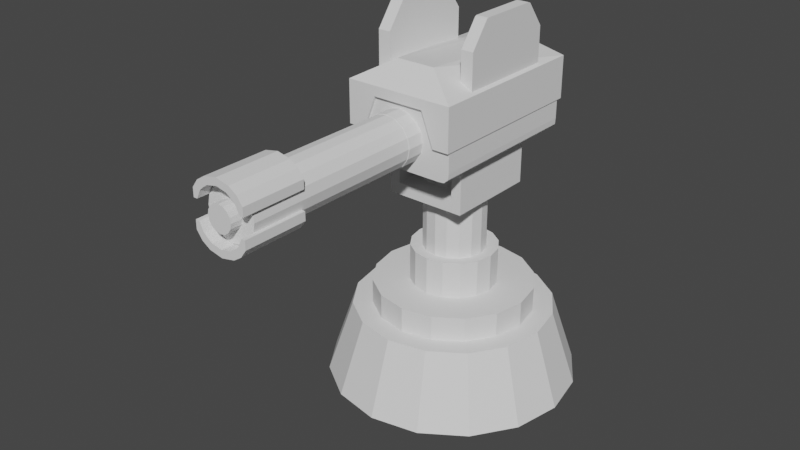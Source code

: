 # Source: turret_gun.blend  (saved by Blender 3.2.14; exported with 4.5.12 LTS)
import bpy
from mathutils import Matrix  # noqa: F401  (used for matrix-valued properties, if any)

bpy.ops.wm.read_factory_settings(use_empty=True)
scene = bpy.context.scene
scene.name = 'Scene'

# ---- collections
col_collection = bpy.data.collections.new('Collection'); scene.collection.children.link(col_collection)

# ---- world
world_world = bpy.data.worlds.new('World'); scene.world = world_world
world_world.use_nodes = True; world_world.node_tree.nodes.clear()
_N = world_world.node_tree.nodes; _L = world_world.node_tree.links
n0 = _N.new('ShaderNodeOutputWorld'); n0.name = 'World Output'; n0.location = (300, 300)
n1 = _N.new('ShaderNodeBackground'); n1.name = 'Background'; n1.location = (10, 300)
n1.inputs[0].default_value = (0.05088, 0.05088, 0.05088, 1.0)
_L.new(n1.outputs[0], n0.inputs[0])
n0.is_active_output = True
world_world.color = (0.05088, 0.05088, 0.05088)
world_world.use_sun_shadow = False
world_world.sun_shadow_jitter_overblur = 0.0

# ---- meshes
me_circle_001 = bpy.data.meshes.new('Circle.001')
me_circle_001.from_pydata([(0.0, 1.0, 0.0), (-0.3827, 0.9239, 0.0), (-0.7071, 0.7071, 0.0), (-0.9239, 0.3827, 0.0), (-1.0, -4.371e-08, 0.0), (-0.9239, -0.3827, 0.0), (-0.7071, -0.7071, 0.0), (-0.3827, -0.9239, 0.0), (8.742e-08, -1.0, 0.0), (0.3827, -0.9239, 0.0), (0.7071, -0.7071, 0.0), (0.9239, -0.3827, 0.0), (1.0, 1.192e-08, 0.0), (0.9239, 0.3827, 0.0), (0.7071, 0.7071, 0.0), (0.3827, 0.9239, 0.0), (-3.353e-09, 0.8, 0.6), (-0.3061, 0.7391, 0.6), (-0.5657, 0.5657, 0.6), (-0.7391, 0.3061, 0.6), (-0.8, -3.571e-08, 0.6), (-0.7391, -0.3061, 0.6), (-0.5657, -0.5657, 0.6), (-0.3061, -0.7391, 0.6), (6.659e-08, -0.8, 0.6), (0.3061, -0.7391, 0.6), (0.5657, -0.5657, 0.6), (0.7391, -0.3061, 0.6), (0.8, 8.795e-09, 0.6), (0.7391, 0.3061, 0.6), (0.5657, 0.5657, 0.6), (0.3061, 0.7391, 0.6), (-1.311e-08, 0.64, 0.6), (-0.2449, 0.5913, 0.6), (-0.4525, 0.4525, 0.6), (-0.5913, 0.2449, 0.6), (-0.64, -2.708e-08, 0.6), (-0.5913, -0.2449, 0.6), (-0.4525, -0.4525, 0.6), (-0.2449, -0.5913, 0.6), (4.284e-08, -0.64, 0.6), (0.2449, -0.5913, 0.6), (0.4525, -0.4525, 0.6), (0.5913, -0.2449, 0.6), (0.64, 8.526e-09, 0.6), (0.5913, 0.2449, 0.6), (0.4525, 0.4525, 0.6), (0.2449, 0.5913, 0.6), (-1.311e-08, 0.64, 0.8), (-0.2449, 0.5913, 0.8), (-0.4525, 0.4525, 0.8), (-0.5913, 0.2449, 0.8), (-0.64, -2.708e-08, 0.8), (-0.5913, -0.2449, 0.8), (-0.4525, -0.4525, 0.8), (-0.2449, -0.5913, 0.8), (4.284e-08, -0.64, 0.8), (0.2449, -0.5913, 0.8), (0.4525, -0.4525, 0.8), (0.5913, -0.2449, 0.8), (0.64, 8.526e-09, 0.8), (0.5913, 0.2449, 0.8), (0.4525, 0.4525, 0.8), (0.2449, 0.5913, 0.8), (-2.567e-08, 0.3456, 0.8), (-0.1323, 0.3193, 0.8), (-0.2444, 0.2444, 0.8), (-0.3193, 0.1323, 0.8), (-0.3456, -8.44e-09, 0.8), (-0.3193, -0.1323, 0.8), (-0.2444, -0.2444, 0.8), (-0.1323, -0.3193, 0.8), (4.543e-09, -0.3456, 0.8), (0.1323, -0.3193, 0.8), (0.2444, -0.2444, 0.8), (0.3193, -0.1323, 0.8), (0.3456, 1.079e-08, 0.8), (0.3193, 0.1323, 0.8), (0.2444, 0.2444, 0.8), (0.1323, 0.3193, 0.8), (-2.567e-08, 0.3456, 1.1), (-0.1323, 0.3193, 1.1), (-0.2444, 0.2444, 1.1), (-0.3193, 0.1323, 1.1), (-0.3456, -8.44e-09, 1.1), (-0.3193, -0.1323, 1.1), (-0.2444, -0.2444, 1.1), (-0.1323, -0.3193, 1.1), (4.543e-09, -0.3456, 1.1), (0.1323, -0.3193, 1.1), (0.2444, -0.2444, 1.1), (0.3193, -0.1323, 1.1), (0.3456, 1.079e-08, 1.1), (0.3193, 0.1323, 1.1), (0.2444, 0.2444, 1.1), (0.1323, 0.3193, 1.1), (-2.306e-08, 0.2488, 1.09), (-0.09522, 0.2299, 1.09), (-0.176, 0.176, 1.09), (-0.2299, 0.09522, 1.09), (-0.2488, -1.904e-09, 1.09), (-0.2299, -0.09522, 1.09), (-0.176, -0.176, 1.09), (-0.09522, -0.2299, 1.09), (-1.302e-09, -0.2488, 1.09), (0.09522, -0.2299, 1.09), (0.176, -0.176, 1.09), (0.2299, -0.09522, 1.09), (0.2488, 1.194e-08, 1.09), (0.2299, 0.09522, 1.09), (0.176, 0.176, 1.09), (0.09522, 0.2299, 1.09), (-2.306e-08, 0.2488, 1.951), (-0.09522, 0.2299, 1.951), (-0.176, 0.176, 1.951), (-0.2299, 0.09522, 1.951), (-0.2488, -1.904e-09, 1.951), (-0.2299, -0.09522, 1.951), (-0.176, -0.176, 1.951), (-0.09522, -0.2299, 1.951), (-1.302e-09, -0.2488, 1.951), (0.09522, -0.2299, 1.951), (0.176, -0.176, 1.951), (0.2299, -0.09522, 1.951), (0.2488, 1.194e-08, 1.951), (0.2299, 0.09522, 1.951), (0.176, 0.176, 1.951), (0.09522, 0.2299, 1.951)], [], [(1, 17, 16, 0), (0, 16, 31, 15), (9, 25, 24, 8), (2, 18, 17, 1), (10, 26, 25, 9), (3, 19, 18, 2), (11, 27, 26, 10), (4, 20, 19, 3), (12, 28, 27, 11), (5, 21, 20, 4), (13, 29, 28, 12), (6, 22, 21, 5), (14, 30, 29, 13), (7, 23, 22, 6), (15, 31, 30, 14), (8, 24, 23, 7), (1, 0, 15, 14, 13, 12, 11, 10, 9, 8, 7, 6, 5, 4, 3, 2), (29, 45, 44, 28), (22, 38, 37, 21), (30, 46, 45, 29), (23, 39, 38, 22), (31, 47, 46, 30), (24, 40, 39, 23), (17, 33, 32, 16), (16, 32, 47, 31), (25, 41, 40, 24), (18, 34, 33, 17), (26, 42, 41, 25), (19, 35, 34, 18), (27, 43, 42, 26), (20, 36, 35, 19), (28, 44, 43, 27), (21, 37, 36, 20), (43, 59, 58, 42), (36, 52, 51, 35), (44, 60, 59, 43), (37, 53, 52, 36), (45, 61, 60, 44), (38, 54, 53, 37), (46, 62, 61, 45), (39, 55, 54, 38), (47, 63, 62, 46), (40, 56, 55, 39), (33, 49, 48, 32), (32, 48, 63, 47), (41, 57, 56, 40), (34, 50, 49, 33), (42, 58, 57, 41), (35, 51, 50, 34), (51, 67, 66, 50), (59, 75, 74, 58), (52, 68, 67, 51), (60, 76, 75, 59), (53, 69, 68, 52), (61, 77, 76, 60), (54, 70, 69, 53), (62, 78, 77, 61), (55, 71, 70, 54), (63, 79, 78, 62), (56, 72, 71, 55), (49, 65, 64, 48), (48, 64, 79, 63), (57, 73, 72, 56), (50, 66, 65, 49), (58, 74, 73, 57), (68, 84, 83, 67), (76, 92, 91, 75), (69, 85, 84, 68), (77, 93, 92, 76), (70, 86, 85, 69), (78, 94, 93, 77), (71, 87, 86, 70), (79, 95, 94, 78), (72, 88, 87, 71), (65, 81, 80, 64), (64, 80, 95, 79), (73, 89, 88, 72), (66, 82, 81, 65), (74, 90, 89, 73), (67, 83, 82, 66), (75, 91, 90, 74), (86, 102, 101, 85), (94, 110, 109, 93), (87, 103, 102, 86), (95, 111, 110, 94), (88, 104, 103, 87), (81, 97, 96, 80), (80, 96, 111, 95), (89, 105, 104, 88), (82, 98, 97, 81), (90, 106, 105, 89), (83, 99, 98, 82), (91, 107, 106, 90), (84, 100, 99, 83), (92, 108, 107, 91), (85, 101, 100, 84), (93, 109, 108, 92), (107, 123, 122, 106), (100, 116, 115, 99), (108, 124, 123, 107), (101, 117, 116, 100), (109, 125, 124, 108), (102, 118, 117, 101), (110, 126, 125, 109), (103, 119, 118, 102), (111, 127, 126, 110), (104, 120, 119, 103), (97, 113, 112, 96), (96, 112, 127, 111), (105, 121, 120, 104), (98, 114, 113, 97), (106, 122, 121, 105), (99, 115, 114, 98), (113, 112, 127, 126, 125, 124, 123, 122, 121, 120, 119, 118, 117, 116, 115, 114)])
_uv = me_circle_001.uv_layers.new(name='UVMap')
_uv.uv.foreach_set('vector', [0.0, 0.0, 0.0, 0.0, 0.0, 0.0, 0.0, 0.0, 0.0, 0.0, 0.0, 0.0, 0.0, 0.0, 0.0, 0.0, 0.0, 0.0, 0.0, 0.0, 0.0, 0.0, 0.0, 0.0, 0.0, 0.0, 0.0, 0.0, 0.0, 0.0, 0.0, 0.0, 0.0, 0.0, 0.0, 0.0, 0.0, 0.0, 0.0, 0.0, 0.0, 0.0, 0.0, 0.0, 0.0, 0.0, 0.0, 0.0, 0.0, 0.0, 0.0, 0.0, 0.0, 0.0, 0.0, 0.0, 0.0, 0.0, 0.0, 0.0, 0.0, 0.0, 0.0, 0.0, 0.0, 0.0, 0.0, 0.0, 0.0, 0.0, 0.0, 0.0, 0.0, 0.0, 0.0, 0.0, 0.0, 0.0, 0.0, 0.0, 0.0, 0.0, 0.0, 0.0, 0.0, 0.0, 0.0, 0.0, 0.0, 0.0, 0.0, 0.0, 0.0, 0.0, 0.0, 0.0, 0.0, 0.0, 0.0, 0.0, 0.0, 0.0, 0.0, 0.0, 0.0, 0.0, 0.0, 0.0, 0.0, 0.0, 0.0, 0.0, 0.0, 0.0, 0.0, 0.0, 0.0, 0.0, 0.0, 0.0, 0.0, 0.0, 0.0, 0.0, 0.0, 0.0, 0.0, 0.0, 0.0, 0.0, 0.0, 0.0, 0.0, 0.0, 0.0, 0.0, 0.0, 0.0, 0.0, 0.0, 0.0, 0.0, 0.0, 0.0, 0.0, 0.0, 0.0, 0.0, 0.0, 0.0, 0.0, 0.0, 0.0, 0.0, 0.0, 0.0, 0.0, 0.0, 0.0, 0.0, 0.0, 0.0, 0.0, 0.0, 0.0, 0.0, 0.0, 0.0, 0.0, 0.0, 0.0, 0.0, 0.0, 0.0, 0.0, 0.0, 0.0, 0.0, 0.0, 0.0, 0.0, 0.0, 0.0, 0.0, 0.0, 0.0, 0.0, 0.0, 0.0, 0.0, 0.0, 0.0, 0.0, 0.0, 0.0, 0.0, 0.0, 0.0, 0.0, 0.0, 0.0, 0.0, 0.0, 0.0, 0.0, 0.0, 0.0, 0.0, 0.0, 0.0, 0.0, 0.0, 0.0, 0.0, 0.0, 0.0, 0.0, 0.0, 0.0, 0.0, 0.0, 0.0, 0.0, 0.0, 0.0, 0.0, 0.0, 0.0, 0.0, 0.0, 0.0, 0.0, 0.0, 0.0, 0.0, 0.0, 0.0, 0.0, 0.0, 0.0, 0.0, 0.0, 0.0, 0.0, 0.0, 0.0, 0.0, 0.0, 0.0, 0.0, 0.0, 0.0, 0.0, 0.0, 0.0, 0.0, 0.0, 0.0, 0.0, 0.0, 0.0, 0.0, 0.0, 0.0, 0.0, 0.0, 0.0, 0.0, 0.0, 0.0, 0.0, 0.0, 0.0, 0.0, 0.0, 0.0, 0.0, 0.0, 0.0, 0.0, 0.0, 0.0, 0.0, 0.0, 0.0, 0.0, 0.0, 0.0, 0.0, 0.0, 0.0, 0.0, 0.0, 0.0, 0.0, 0.0, 0.0, 0.0, 0.0, 0.0, 0.0, 0.0, 0.0, 0.0, 0.0, 0.0, 0.0, 0.0, 0.0, 0.0, 0.0, 0.0, 0.0, 0.0, 0.0, 0.0, 0.0, 0.0, 0.0, 0.0, 0.0, 0.0, 0.0, 0.0, 0.0, 0.0, 0.0, 0.0, 0.0, 0.0, 0.0, 0.0, 0.0, 0.0, 0.0, 0.0, 0.0, 0.0, 0.0, 0.0, 0.0, 0.0, 0.0, 0.0, 0.0, 0.0, 0.0, 0.0, 0.0, 0.0, 0.0, 0.0, 0.0, 0.0, 0.0, 0.0, 0.0, 0.0, 0.0, 0.0, 0.0, 0.0, 0.0, 0.0, 0.0, 0.0, 0.0, 0.0, 0.0, 0.0, 0.0, 0.0, 0.0, 0.0, 0.0, 0.0, 0.0, 0.0, 0.0, 0.0, 0.0, 0.0, 0.0, 0.0, 0.0, 0.0, 0.0, 0.0, 0.0, 0.0, 0.0, 0.0, 0.0, 0.0, 0.0, 0.0, 0.0, 0.0, 0.0, 0.0, 0.0, 0.0, 0.0, 0.0, 0.0, 0.0, 0.0, 0.0, 0.0, 0.0, 0.0, 0.0, 0.0, 0.0, 0.0, 0.0, 0.0, 0.0, 0.0, 0.0, 0.0, 0.0, 0.0, 0.0, 0.0, 0.0, 0.0, 0.0, 0.0, 0.0, 0.0, 0.0, 0.0, 0.0, 0.0, 0.0, 0.0, 0.0, 0.0, 0.0, 0.0, 0.0, 0.0, 0.0, 0.0, 0.0, 0.0, 0.0, 0.0, 0.0, 0.0, 0.0, 0.0, 0.0, 0.0, 0.0, 0.0, 0.0, 0.0, 0.0, 0.0, 0.0, 0.0, 0.0, 0.0, 0.0, 0.0, 0.0, 0.0, 0.0, 0.0, 0.0, 0.0, 0.0, 0.0, 0.0, 0.0, 0.0, 0.0, 0.0, 0.0, 0.0, 0.0, 0.0, 0.0, 0.0, 0.0, 0.0, 0.0, 0.0, 0.0, 0.0, 0.0, 0.0, 0.0, 0.0, 0.0, 0.0, 0.0, 0.0, 0.0, 0.0, 0.0, 0.0, 0.0, 0.0, 0.0, 0.0, 0.0, 0.0, 0.0, 0.0, 0.0, 0.0, 0.0, 0.0, 0.0, 0.0, 0.0, 0.0, 0.0, 0.0, 0.0, 0.0, 0.0, 0.0, 0.0, 0.0, 0.0, 0.0, 0.0, 0.0, 0.0, 0.0, 0.0, 0.0, 0.0, 0.0, 0.0, 0.0, 0.0, 0.0, 0.0, 0.0, 0.0, 0.0, 0.0, 0.0, 0.0, 0.0, 0.0, 0.0, 0.0, 0.0, 0.0, 0.0, 0.0, 0.0, 0.0, 0.0, 0.0, 0.0, 0.0, 0.0, 0.0, 0.0, 0.0, 0.0, 0.0, 0.0, 0.0, 0.0, 0.0, 0.0, 0.0, 0.0, 0.0, 0.0, 0.0, 0.0, 0.0, 0.0, 0.0, 0.0, 0.0, 0.0, 0.0, 0.0, 0.0, 0.0, 0.0, 0.0, 0.0, 0.0, 0.0, 0.0, 0.0, 0.0, 0.0, 0.0, 0.0, 0.0, 0.0, 0.0, 0.0, 0.0, 0.0, 0.0, 0.0, 0.0, 0.0, 0.0, 0.0, 0.0, 0.0, 0.0, 0.0, 0.0, 0.0, 0.0, 0.0, 0.0, 0.0, 0.0, 0.0, 0.0, 0.0, 0.0, 0.0, 0.0, 0.0, 0.0, 0.0, 0.0, 0.0, 0.0, 0.0, 0.0, 0.0, 0.0, 0.0, 0.0, 0.0, 0.0, 0.0, 0.0, 0.0, 0.0, 0.0, 0.0, 0.0, 0.0, 0.0, 0.0, 0.0, 0.0, 0.0, 0.0, 0.0, 0.0, 0.0, 0.0, 0.0, 0.0, 0.0, 0.0, 0.0, 0.0, 0.0, 0.0, 0.0, 0.0, 0.0, 0.0, 0.0, 0.0, 0.0, 0.0, 0.0, 0.0, 0.0, 0.0, 0.0, 0.0, 0.0, 0.0, 0.0, 0.0, 0.0, 0.0, 0.0, 0.0, 0.0, 0.0, 0.0, 0.0, 0.0, 0.0, 0.0, 0.0, 0.0, 0.0, 0.0, 0.0, 0.0, 0.0, 0.0, 0.0, 0.0, 0.0, 0.0, 0.0, 0.0, 0.0, 0.0, 0.0, 0.0, 0.0, 0.0, 0.0, 0.0, 0.0, 0.0, 0.0, 0.0, 0.0, 0.0, 0.0, 0.0, 0.0, 0.0, 0.0, 0.0, 0.0, 0.0, 0.0, 0.0, 0.0, 0.0, 0.0, 0.0, 0.0, 0.0, 0.0, 0.0, 0.0, 0.0, 0.0, 0.0, 0.0, 0.0, 0.0, 0.0, 0.0, 0.0, 0.0, 0.0, 0.0, 0.0, 0.0, 0.0, 0.0, 0.0, 0.0, 0.0, 0.0, 0.0, 0.0, 0.0, 0.0, 0.0, 0.0, 0.0, 0.0, 0.0, 0.0, 0.0, 0.0, 0.0, 0.0, 0.0, 0.0, 0.0, 0.0, 0.0, 0.0, 0.0, 0.0, 0.0, 0.0, 0.0, 0.0, 0.0, 0.0, 0.0, 0.0, 0.0, 0.0, 0.0, 0.0, 0.0, 0.0, 0.0, 0.0, 0.0, 0.0, 0.0, 0.0, 0.0, 0.0, 0.0, 0.0, 0.0, 0.0, 0.0, 0.0, 0.0, 0.0, 0.0, 0.0, 0.0, 0.0, 0.0, 0.0, 0.0, 0.0, 0.0, 0.0, 0.0, 0.0, 0.0, 0.0, 0.0, 0.0, 0.0, 0.0, 0.0, 0.0, 0.0, 0.0, 0.0, 0.0, 0.0, 0.0, 0.0, 0.0, 0.0, 0.0, 0.0, 0.0, 0.0, 0.0, 0.0, 0.0, 0.0, 0.0, 0.0, 0.0, 0.0, 0.0, 0.0, 0.0, 0.0, 0.0, 0.0, 0.0, 0.0, 0.0, 0.0, 0.0, 0.0, 0.0, 0.0, 0.0, 0.0, 0.0, 0.0, 0.0, 0.0, 0.0, 0.0, 0.0, 0.0, 0.0, 0.0, 0.0, 0.0, 0.0, 0.0, 0.0, 0.0, 0.0, 0.0, 0.0, 0.0, 0.0, 0.0, 0.0, 0.0, 0.0, 0.0, 0.0, 0.0, 0.0, 0.0, 0.0, 0.0, 0.0, 0.0, 0.0, 0.0, 0.0, 0.0, 0.0, 0.0, 0.0, 0.0, 0.0, 0.0, 0.0, 0.0, 0.0, 0.0, 0.0, 0.0, 0.0, 0.0, 0.0, 0.0, 0.0, 0.0, 0.0, 0.0, 0.0, 0.0, 0.0, 0.0, 0.0, 0.0, 0.0, 0.0, 0.0, 0.0, 0.0, 0.0, 0.0, 0.0, 0.0, 0.0, 0.0, 0.0, 0.0, 0.0, 0.0, 0.0, 0.0, 0.0, 0.0, 0.0, 0.0])
me_circle_001.update()
me_cube_002 = bpy.data.meshes.new('Cube.002')
me_cube_002.from_pydata([(-1.1, -1.0, 0.8209), (-1.1, 1.0, 0.8209), (1.1, -1.0, 0.8209), (1.1, 1.0, -0.7791), (1.1, 1.0, 0.8209), (0.8397, -1.0, 0.8209), (-0.8325, -1.0, 0.8209), (-0.8382, 1.0, 0.8209), (0.8395, 1.0, 0.8209), (0.8395, 1.0, -0.2756), (1.1, -0.6349, 1.551), (1.1, -0.6013, 1.572), (0.8397, -0.6013, 1.572), (0.8397, -0.6349, 1.551), (1.1, -1.0, -0.7439), (1.082, -1.0, -0.7791), (1.1, -0.9838, -0.7791), (0.8215, -1.0, -0.2775), (0.8397, -1.0, -0.2424), (0.8397, -0.9838, -0.2775), (-1.1, -0.604, 1.572), (-1.1, -0.6336, 1.554), (-0.8325, -0.6336, 1.554), (-0.8326, -0.604, 1.572), (-1.088, -1.0, -0.7791), (-1.1, -1.0, -0.757), (-1.1, -0.9896, -0.7791), (-0.8325, -1.0, -0.2554), (-0.8207, -1.0, -0.2775), (-0.8326, -0.9896, -0.2775), (-1.1, 0.6384, 1.544), (-1.1, 0.5935, 1.572), (1.1, 0.5935, 1.572), (1.1, 0.6384, 1.544), (-0.8381, 0.5935, 1.572), (-0.8382, 0.6384, 1.544), (0.8395, 0.6384, 1.544), (0.8395, 0.5935, 1.572), (-1.1, 1.0, -0.7564), (-1.088, 1.0, -0.7791), (-1.1, 0.9895, -0.7791), (-0.8264, 1.0, -0.2756), (-0.8382, 1.0, -0.2529), (-0.8382, 0.9895, -0.2756), (-0.8382, 0.9895, -0.2754)], [], [(2, 5, 18, 14), (8, 36, 37, 12, 13, 5), (37, 32, 11, 12), (20, 21, 0, 1, 30, 31), (32, 33, 4, 2, 10, 11), (1, 7, 35, 30), (10, 13, 12, 11), (7, 6, 22, 23, 34, 35), (3, 4, 2, 14, 16), (13, 10, 2, 5), (8, 9, 19, 18, 5), (14, 15, 16), (17, 18, 19), (14, 18, 17, 15), (39, 41, 9, 3), (22, 21, 20, 23), (15, 17, 28, 24), (24, 25, 26), (27, 28, 29), (24, 28, 27, 25), (26, 25, 0, 1, 38, 40), (36, 33, 32, 37), (30, 35, 34, 31), (23, 20, 31, 34), (21, 22, 6, 0), (25, 27, 6, 0), (7, 6, 27, 29, 43, 42), (40, 39, 3, 16, 15, 24, 26), (18, 9, 41, 44, 27, 28, 17), (38, 39, 40), (41, 42, 43, 44), (38, 42, 41, 39), (1, 7, 42, 38), (36, 8, 4, 33)])
_uv = me_cube_002.uv_layers.new(name='UVMap')
_uv.uv.foreach_set('vector', [0.0, 0.0, 0.625, 0.7796, 0.02, 0.02495, 0.3668, 0.7335, 0.625, 0.4704, 0.625, 0.4704, 0.625, 0.4781, 0.625, 0.7738, 0.625, 0.7796, 0.625, 0.7796, 0.625, 0.4781, 0.0, 0.0, 0.0, 0.0, 0.625, 0.7738, 0.0, 0.0, 0.0, 0.0, 0.0, 0.0, 0.0, 0.0, 0.0, 0.0, 0.0, 0.0, 0.0, 0.0, 0.0, 0.0, 0.0, 0.0, 0.0, 0.0, 0.0, 0.0, 0.0, 0.0, 0.625, 0.25, 0.625, 0.2797, 0.625, 0.2797, 0.625, 0.25, 0.0, 0.0, 0.0, 0.0, 0.0, 0.0, 0.0, 0.0, 0.625, 0.2797, 0.625, 0.9696, 0.625, 0.9696, 0.625, 0.9583, 0.625, 0.2969, 0.625, 0.2797, 0.375, 0.5, 0.625, 0.5, 0.625, 0.75, 0.3805, 0.75, 0.375, 0.748, 0.625, 0.7796, 0.0, 0.0, 0.0, 0.0, 0.625, 0.7796, 0.0, 0.0, 0.0, 0.0, 0.0, 0.0, 0.0, 0.0, 0.0, 0.0, 0.375, 0.75, 0.3729, 0.75, 0.375, 0.748, 0.0, 0.0, 0.0, 0.0, 0.0, 0.0, 0.3668, 0.7335, 0.02, 0.02495, 0.0, 0.0, 0.3719, 0.7438, 0.375, 0.2513, 0.0, 0.0, 0.0, 0.0, 0.375, 0.5, 0.625, 0.9696, 0.625, 1.0, 0.625, 1.0, 0.625, 0.9696, 0.3719, 0.7438, 0.0, 0.0, 0.0, 0.0, 0.002009, 0.004018, 0.002009, 0.004018, 0.0, 0.0, 0.0, 0.0, 0.0, 0.0, 0.0, 0.0, 1.838e-05, 0.0, 0.002009, 0.004018, 0.0, 0.0, 0.0, 0.0, 0.008634, 0.0, 0.375, 0.0013, 0.3785, 0.0, 0.625, 0.0, 0.625, 0.25, 0.3785, 0.25, 0.375, 0.2487, 0.625, 0.4704, 0.625, 0.5, 0.625, 0.5, 0.625, 0.4704, 0.625, 0.25, 0.625, 0.2797, 0.625, 0.2969, 0.6095, 0.2438, 0.625, 0.9583, 0.01024, 0.004095, 0.6095, 0.2438, 0.625, 0.2969, 0.0, 0.0, 0.625, 0.9696, 0.625, 0.9696, 0.0, 0.0, 0.3785, 0.0, 0.0, 0.0, 0.625, 0.9696, 0.625, 0.0, 0.0, 0.0, 0.0, 0.0, 0.0, 0.0, 0.0, 0.0, 0.0, 0.0, 0.0, 0.0, 0.125, 0.5013, 0.1263, 0.5, 0.375, 0.5, 0.375, 0.748, 0.3729, 0.75, 0.1263, 0.75, 0.125, 0.7487, 0.0, 0.0, 0.0, 0.0, 0.0, 0.0, 0.0, 0.0, 0.0, 0.0, 0.0, 0.0, 0.0, 0.0, 0.3617, 0.2411, 0.375, 0.2513, 0.375, 0.25, 0.0, 0.0, 0.0, 0.0, 0.0, 0.0, 0.0, 0.0, 0.3785, 0.25, 0.01291, 0.00578, 0.0, 0.0, 0.375, 0.2513, 0.625, 0.25, 0.625, 0.2797, 0.01291, 0.00578, 0.3785, 0.25, 0.625, 0.4704, 0.625, 0.4704, 0.0, 0.0, 0.0, 0.0])
me_cube_002.update()
me_cube_003 = bpy.data.meshes.new('Cube.003')
me_cube_003.from_pydata([(0.0, -1.1, -0.8361), (0.0, 1.1, -1.332), (0.0, -1.1, -1.332), (0.0, 1.1, -0.8335), (1.1, -1.05, 0.2679), (1.1, -1.1, 0.2179), (1.1, -1.078, 0.266), (1.1, -1.098, 0.2461), (0.8214, -1.1, 0.2179), (0.8218, -1.05, 0.2679), (0.8216, -1.098, 0.2461), (0.8218, -1.078, 0.266), (1.1, 1.1, 0.2179), (1.1, 1.05, 0.2679), (1.1, 1.098, 0.2461), (1.1, 1.078, 0.266), (0.8218, 1.05, 0.2679), (0.8218, 1.1, 0.2179), (0.8218, 1.078, 0.266), (0.8218, 1.098, 0.2461), (1.07, -1.1, -1.332), (1.1, -1.1, -1.302), (1.087, -1.1, -1.331), (1.099, -1.1, -1.319), (1.1, 1.1, -1.302), (1.07, 1.1, -1.332), (1.099, 1.1, -1.319), (1.087, 1.1, -1.331), (0.8126, -1.1, -0.8161), (0.7924, -1.1, -0.8361), (0.8117, -1.1, -0.8274), (0.8036, -1.1, -0.8353), (0.8018, 1.1, -0.8335), (0.8218, 1.1, -0.8135), (0.8131, 1.1, -0.8328), (0.8211, 1.1, -0.8248), (1.046, -0.8625, 0.6593), (1.046, -0.84, 0.6609), (0.8234, -0.84, 0.6609), (0.8234, -0.8625, 0.6593), (0.8234, 0.8625, 0.6593), (0.8234, 0.84, 0.6609), (1.046, 0.84, 0.6609), (1.046, 0.8625, 0.6593)], [], [(24, 12, 14, 15, 13, 4, 6, 7, 5, 21), (9, 16, 18, 19, 17, 33, 28, 8, 10, 11), (13, 15, 43, 42), (6, 11, 10, 7), (7, 10, 8, 5), (11, 6, 36, 39), (18, 15, 14, 19), (19, 14, 12, 17), (4, 13, 42, 37), (20, 25, 27, 22), (22, 27, 26, 23), (23, 26, 24, 21), (1, 25, 20, 2), (20, 22, 23, 21, 5, 8, 28, 30, 31, 29, 0, 2), (1, 3, 32, 34, 35, 33, 17, 12, 24, 26, 27, 25), (28, 33, 35, 30), (30, 35, 34, 31), (31, 34, 32, 29), (0, 29, 32, 3), (37, 38, 39, 36), (41, 42, 43, 40), (42, 41, 38, 37), (16, 9, 38, 41), (18, 16, 41, 40), (15, 18, 40, 43), (9, 11, 39, 38), (6, 4, 37, 36)])
_uv = me_cube_003.uv_layers.new(name='UVMap')
_uv.uv.foreach_set('vector', [0.3797, 0.5, 0.6172, 0.5, 0.6216, 0.5002, 0.6247, 0.5025, 0.625, 0.5057, 0.625, 0.7443, 0.6247, 0.7475, 0.6216, 0.7498, 0.6172, 0.75, 0.3797, 0.75, 0.6566, 0.7443, 0.6566, 0.5057, 0.6566, 0.5, 0.6216, 0.4684, 0.6172, 0.4684, 0.456, 0.4684, 0.4556, 0.7827, 0.6172, 0.7817, 0.6216, 0.7816, 0.625, 0.7816, 0.625, 0.5057, 0.6247, 0.5025, 0.6247, 0.5025, 0.625, 0.5057, 0.625, 0.75, 0.625, 0.7816, 0.6216, 0.7816, 0.6216, 0.75, 0.6216, 0.75, 0.6216, 0.7816, 0.6172, 0.7817, 0.6172, 0.75, 0.625, 0.7816, 0.625, 0.75, 0.625, 0.75, 0.625, 0.7816, 0.625, 0.4684, 0.625, 0.5, 0.6216, 0.5, 0.6216, 0.4684, 0.6216, 0.4684, 0.6216, 0.5, 0.6172, 0.5, 0.6172, 0.4684, 0.625, 0.7443, 0.625, 0.5057, 0.625, 0.5057, 0.625, 0.7443, 0.3716, 0.75, 0.3716, 0.5, 0.3735, 0.5, 0.3735, 0.75, 0.3735, 0.75, 0.3735, 0.5, 0.3771, 0.5, 0.3771, 0.75, 0.3771, 0.75, 0.3771, 0.5, 0.3797, 0.5, 0.3797, 0.75, 0.25, 0.5, 0.3716, 0.5, 0.3716, 0.75, 0.25, 0.75, 0.375, 0.7534, 0.3752, 0.7515, 0.3771, 0.7501, 0.3797, 0.75, 0.6172, 0.75, 0.6172, 0.7817, 0.4556, 0.7827, 0.4539, 0.7827, 0.4525, 0.7837, 0.4525, 0.785, 0.4525, 0.875, 0.375, 0.875, 0.375, 0.375, 0.4529, 0.375, 0.4529, 0.4661, 0.4529, 0.4674, 0.4543, 0.4684, 0.456, 0.4684, 0.6172, 0.4684, 0.6172, 0.5, 0.3797, 0.5, 0.3771, 0.4999, 0.3752, 0.4985, 0.375, 0.4966, 0.4556, 0.7827, 0.456, 0.4684, 0.4543, 0.4684, 0.4539, 0.7827, 0.4539, 0.7827, 0.4543, 0.4684, 0.4529, 0.4674, 0.4525, 0.7837, 0.4525, 0.7837, 0.4529, 0.4674, 0.4529, 0.4661, 0.4525, 0.785, 0.4525, 0.875, 0.4525, 0.785, 0.4529, 0.4661, 0.4529, 0.375, 0.625, 0.7443, 0.6566, 0.7443, 0.6566, 0.75, 0.625, 0.75, 0.6566, 0.5057, 0.625, 0.5057, 0.625, 0.5, 0.6566, 0.5, 0.625, 0.5057, 0.6566, 0.5057, 0.6566, 0.7443, 0.625, 0.7443, 0.6566, 0.5057, 0.6566, 0.7443, 0.6566, 0.7443, 0.6566, 0.5057, 0.6566, 0.5, 0.6566, 0.5057, 0.6566, 0.5057, 0.6566, 0.5, 0.625, 0.5, 0.625, 0.4684, 0.625, 0.4684, 0.625, 0.5, 0.6566, 0.7443, 0.625, 0.7816, 0.625, 0.7816, 0.6566, 0.7443, 0.6247, 0.7475, 0.625, 0.7443, 0.625, 0.7443, 0.6247, 0.7475])
me_cube_003.update()
me_cube_004 = bpy.data.meshes.new('Cube.004')
me_cube_004.from_pydata([(-0.96, -0.72, 0.25), (-0.96, 0.72, 0.25), (0.96, -0.72, 0.25), (0.96, 0.72, 0.25), (-0.7559, -0.72, -1.0), (-0.96, -0.72, -0.7874), (-0.8707, -0.72, -0.9917), (-0.952, -0.72, -0.9069), (-0.96, 0.72, -0.7874), (-0.7559, 0.72, -1.0), (-0.952, 0.72, -0.9069), (-0.8707, 0.72, -0.9917), (0.96, -0.72, -0.7874), (0.7559, -0.72, -1.0), (0.952, -0.72, -0.9069), (0.8707, -0.72, -0.9917), (0.7559, 0.72, -1.0), (0.96, 0.72, -0.7874), (0.8707, 0.72, -0.9917), (0.952, 0.72, -0.9069)], [], [(16, 9, 4, 13), (3, 17, 12, 2), (0, 5, 8, 1), (1, 3, 2, 0), (1, 8, 10, 11, 9, 16, 18, 19, 17, 3), (4, 9, 11, 6), (6, 11, 10, 7), (7, 10, 8, 5), (16, 13, 15, 18), (18, 15, 14, 19), (19, 14, 12, 17), (2, 12, 14, 15, 13, 4, 6, 7, 5, 0)])
_uv = me_cube_004.uv_layers.new(name='UVMap')
_uv.uv.foreach_set('vector', [0.6516, 0.5, 0.8484, 0.5, 0.8484, 0.75, 0.6516, 0.75, 0.375, 0.5, 0.5718, 0.5, 0.5718, 0.75, 0.375, 0.75, 0.375, 0.0, 0.5718, 0.0, 0.5718, 0.25, 0.375, 0.25, 0.125, 0.5, 0.375, 0.5, 0.375, 0.75, 0.125, 0.75, 0.375, 0.25, 0.5718, 0.25, 0.6017, 0.251, 0.6229, 0.2616, 0.625, 0.2766, 0.625, 0.4734, 0.6229, 0.4884, 0.6017, 0.499, 0.5718, 0.5, 0.375, 0.5, 0.8484, 0.75, 0.8484, 0.5, 0.8634, 0.5, 0.8634, 0.75, 0.8634, 0.75, 0.8634, 0.5, 0.875, 0.5, 0.875, 0.75, 0.625, 0.0, 0.625, 0.25, 0.5718, 0.25, 0.5718, 0.0, 0.6516, 0.5, 0.6516, 0.75, 0.6366, 0.75, 0.6366, 0.5, 0.6366, 0.5, 0.6366, 0.75, 0.6017, 0.75, 0.6017, 0.5, 0.6017, 0.5, 0.6017, 0.75, 0.5718, 0.75, 0.5718, 0.5, 0.375, 0.75, 0.5718, 0.75, 0.6017, 0.751, 0.6229, 0.7616, 0.625, 0.7766, 0.625, 0.9734, 0.6229, 0.9884, 0.6017, 0.999, 0.5718, 1.0, 0.375, 1.0])
me_cube_004.update()
me_cylinder = bpy.data.meshes.new('Cylinder')
me_cylinder.from_pydata([(0.0, 0.29, -0.705), (0.0, 0.29, 0.705), (0.111, 0.2679, -0.705), (0.111, 0.2679, 0.705), (0.2051, 0.2051, -0.705), (0.2051, 0.2051, 0.705), (0.2679, 0.111, -0.705), (0.2679, 0.111, 0.705), (0.29, -1.268e-08, -0.705), (0.29, -1.268e-08, 0.705), (0.2679, -0.111, -0.705), (0.2679, -0.111, 0.705), (0.2051, -0.2051, -0.705), (0.2051, -0.2051, 0.705), (0.111, -0.2679, -0.705), (0.111, -0.2679, 0.705), (-2.535e-08, -0.29, -0.705), (-2.535e-08, -0.29, 0.705), (-0.111, -0.2679, -0.705), (-0.111, -0.2679, 0.705), (-0.2051, -0.2051, -0.705), (-0.2051, -0.2051, 0.705), (-0.2679, -0.111, -0.705), (-0.2679, -0.111, 0.705), (-0.29, 3.458e-09, -0.705), (-0.29, 3.458e-09, 0.705), (-0.2679, 0.111, -0.705), (-0.2679, 0.111, 0.705), (-0.2051, 0.2051, -0.705), (-0.2051, 0.2051, 0.705), (-0.111, 0.2679, -0.705), (-0.111, 0.2679, 0.705)], [], [(0, 1, 3, 2), (2, 3, 5, 4), (4, 5, 7, 6), (6, 7, 9, 8), (8, 9, 11, 10), (10, 11, 13, 12), (12, 13, 15, 14), (14, 15, 17, 16), (16, 17, 19, 18), (18, 19, 21, 20), (20, 21, 23, 22), (22, 23, 25, 24), (24, 25, 27, 26), (26, 27, 29, 28), (3, 1, 31, 29, 27, 25, 23, 21, 19, 17, 15, 13, 11, 9, 7, 5), (28, 29, 31, 30), (30, 31, 1, 0), (0, 2, 4, 6, 8, 10, 12, 14, 16, 18, 20, 22, 24, 26, 28, 30)])
_uv = me_cylinder.uv_layers.new(name='UVMap')
_uv.uv.foreach_set('vector', [1.0, 0.5, 1.0, 1.0, 0.9375, 1.0, 0.9375, 0.5, 0.9375, 0.5, 0.9375, 1.0, 0.875, 1.0, 0.875, 0.5, 0.875, 0.5, 0.875, 1.0, 0.8125, 1.0, 0.8125, 0.5, 0.8125, 0.5, 0.8125, 1.0, 0.75, 1.0, 0.75, 0.5, 0.75, 0.5, 0.75, 1.0, 0.6875, 1.0, 0.6875, 0.5, 0.6875, 0.5, 0.6875, 1.0, 0.625, 1.0, 0.625, 0.5, 0.625, 0.5, 0.625, 1.0, 0.5625, 1.0, 0.5625, 0.5, 0.5625, 0.5, 0.5625, 1.0, 0.5, 1.0, 0.5, 0.5, 0.5, 0.5, 0.5, 1.0, 0.4375, 1.0, 0.4375, 0.5, 0.4375, 0.5, 0.4375, 1.0, 0.375, 1.0, 0.375, 0.5, 0.375, 0.5, 0.375, 1.0, 0.3125, 1.0, 0.3125, 0.5, 0.3125, 0.5, 0.3125, 1.0, 0.25, 1.0, 0.25, 0.5, 0.25, 0.5, 0.25, 1.0, 0.1875, 1.0, 0.1875, 0.5, 0.1875, 0.5, 0.1875, 1.0, 0.125, 1.0, 0.125, 0.5, 0.3418, 0.4717, 0.25, 0.49, 0.1582, 0.4717, 0.08029, 0.4197, 0.02827, 0.3418, 0.01, 0.25, 0.02827, 0.1582, 0.08029, 0.08029, 0.1582, 0.02827, 0.25, 0.01, 0.3418, 0.02827, 0.4197, 0.08029, 0.4717, 0.1582, 0.49, 0.25, 0.4717, 0.3418, 0.4197, 0.4197, 0.125, 0.5, 0.125, 1.0, 0.0625, 1.0, 0.0625, 0.5, 0.0625, 0.5, 0.0625, 1.0, 0.0, 1.0, 0.0, 0.5, 0.75, 0.49, 0.8418, 0.4717, 0.9197, 0.4197, 0.9717, 0.3418, 0.99, 0.25, 0.9717, 0.1582, 0.9197, 0.08029, 0.8418, 0.02827, 0.75, 0.01, 0.6582, 0.02827, 0.5803, 0.08029, 0.5283, 0.1582, 0.51, 0.25, 0.5283, 0.3418, 0.5803, 0.4197, 0.6582, 0.4717])
me_cylinder.update()
me_cylinder_001 = bpy.data.meshes.new('Cylinder.001')
me_cylinder_001.from_pydata([(0.0, 0.24, -1.235), (0.0, 0.24, 1.235), (0.09184, 0.2217, -1.235), (0.09184, 0.2217, 1.235), (0.1697, 0.1697, -1.235), (0.1697, 0.1697, 1.235), (0.2217, 0.09184, -1.235), (0.2217, 0.09184, 1.235), (0.24, -1.049e-08, -1.235), (0.24, -1.049e-08, 1.235), (0.2217, -0.09184, -1.235), (0.2217, -0.09184, 1.235), (0.1697, -0.1697, -1.235), (0.1697, -0.1697, 1.235), (0.09184, -0.2217, -1.235), (0.09184, -0.2217, 1.235), (-2.098e-08, -0.24, -1.235), (-2.098e-08, -0.24, 1.235), (-0.09184, -0.2217, -1.235), (-0.09184, -0.2217, 1.235), (-0.1697, -0.1697, -1.235), (-0.1697, -0.1697, 1.235), (-0.2217, -0.09184, -1.235), (-0.2217, -0.09184, 1.235), (-0.24, 2.862e-09, -1.235), (-0.24, 2.862e-09, 1.235), (-0.2217, 0.09184, -1.235), (-0.2217, 0.09184, 1.235), (-0.1697, 0.1697, -1.235), (-0.1697, 0.1697, 1.235), (-0.09184, 0.2217, -1.235), (-0.09184, 0.2217, 1.235)], [], [(0, 1, 3, 2), (2, 3, 5, 4), (4, 5, 7, 6), (6, 7, 9, 8), (8, 9, 11, 10), (10, 11, 13, 12), (12, 13, 15, 14), (14, 15, 17, 16), (16, 17, 19, 18), (18, 19, 21, 20), (20, 21, 23, 22), (22, 23, 25, 24), (24, 25, 27, 26), (26, 27, 29, 28), (3, 1, 31, 29, 27, 25, 23, 21, 19, 17, 15, 13, 11, 9, 7, 5), (28, 29, 31, 30), (30, 31, 1, 0), (0, 2, 4, 6, 8, 10, 12, 14, 16, 18, 20, 22, 24, 26, 28, 30)])
_uv = me_cylinder_001.uv_layers.new(name='UVMap')
_uv.uv.foreach_set('vector', [1.0, 0.5, 1.0, 1.0, 0.9375, 1.0, 0.9375, 0.5, 0.9375, 0.5, 0.9375, 1.0, 0.875, 1.0, 0.875, 0.5, 0.875, 0.5, 0.875, 1.0, 0.8125, 1.0, 0.8125, 0.5, 0.8125, 0.5, 0.8125, 1.0, 0.75, 1.0, 0.75, 0.5, 0.75, 0.5, 0.75, 1.0, 0.6875, 1.0, 0.6875, 0.5, 0.6875, 0.5, 0.6875, 1.0, 0.625, 1.0, 0.625, 0.5, 0.625, 0.5, 0.625, 1.0, 0.5625, 1.0, 0.5625, 0.5, 0.5625, 0.5, 0.5625, 1.0, 0.5, 1.0, 0.5, 0.5, 0.5, 0.5, 0.5, 1.0, 0.4375, 1.0, 0.4375, 0.5, 0.4375, 0.5, 0.4375, 1.0, 0.375, 1.0, 0.375, 0.5, 0.375, 0.5, 0.375, 1.0, 0.3125, 1.0, 0.3125, 0.5, 0.3125, 0.5, 0.3125, 1.0, 0.25, 1.0, 0.25, 0.5, 0.25, 0.5, 0.25, 1.0, 0.1875, 1.0, 0.1875, 0.5, 0.1875, 0.5, 0.1875, 1.0, 0.125, 1.0, 0.125, 0.5, 0.3418, 0.4717, 0.25, 0.49, 0.1582, 0.4717, 0.08029, 0.4197, 0.02827, 0.3418, 0.01, 0.25, 0.02827, 0.1582, 0.08029, 0.08029, 0.1582, 0.02827, 0.25, 0.01, 0.3418, 0.02827, 0.4197, 0.08029, 0.4717, 0.1582, 0.49, 0.25, 0.4717, 0.3418, 0.4197, 0.4197, 0.125, 0.5, 0.125, 1.0, 0.0625, 1.0, 0.0625, 0.5, 0.0625, 0.5, 0.0625, 1.0, 0.0, 1.0, 0.0, 0.5, 0.75, 0.49, 0.8418, 0.4717, 0.9197, 0.4197, 0.9717, 0.3418, 0.99, 0.25, 0.9717, 0.1582, 0.9197, 0.08029, 0.8418, 0.02827, 0.75, 0.01, 0.6582, 0.02827, 0.5803, 0.08029, 0.5283, 0.1582, 0.51, 0.25, 0.5283, 0.3418, 0.5803, 0.4197, 0.6582, 0.4717])
me_cylinder_001.update()
me_cylinder_002 = bpy.data.meshes.new('Cylinder.002')
me_cylinder_002.from_pydata([(0.0, 0.24, -1.235), (0.0, 0.24, 1.235), (0.09184, 0.2217, -1.235), (0.09184, 0.2217, 1.235), (0.1697, 0.1697, -1.235), (0.1697, 0.1697, 1.235), (0.2217, 0.09184, -1.235), (0.2217, 0.09184, 1.235), (0.24, -1.049e-08, -1.235), (0.24, -1.049e-08, 1.235), (0.2217, -0.09184, -1.235), (0.2217, -0.09184, 1.235), (0.1697, -0.1697, -1.235), (0.1697, -0.1697, 1.235), (0.09184, -0.2217, -1.235), (0.09184, -0.2217, 1.235), (-2.098e-08, -0.24, -1.235), (-2.098e-08, -0.24, 1.235), (-0.09184, -0.2217, -1.235), (-0.09184, -0.2217, 1.235), (-0.1697, -0.1697, -1.235), (-0.1697, -0.1697, 1.235), (-0.2217, -0.09184, -1.235), (-0.2217, -0.09184, 1.235), (-0.24, 2.862e-09, -1.235), (-0.24, 2.862e-09, 1.235), (-0.2217, 0.09184, -1.235), (-0.2217, 0.09184, 1.235), (-0.1697, 0.1697, -1.235), (-0.1697, 0.1697, 1.235), (-0.09184, 0.2217, -1.235), (-0.09184, 0.2217, 1.235)], [], [(0, 1, 3, 2), (2, 3, 5, 4), (4, 5, 7, 6), (6, 7, 9, 8), (8, 9, 11, 10), (10, 11, 13, 12), (12, 13, 15, 14), (14, 15, 17, 16), (16, 17, 19, 18), (18, 19, 21, 20), (20, 21, 23, 22), (22, 23, 25, 24), (24, 25, 27, 26), (26, 27, 29, 28), (3, 1, 31, 29, 27, 25, 23, 21, 19, 17, 15, 13, 11, 9, 7, 5), (28, 29, 31, 30), (30, 31, 1, 0), (0, 2, 4, 6, 8, 10, 12, 14, 16, 18, 20, 22, 24, 26, 28, 30)])
_uv = me_cylinder_002.uv_layers.new(name='UVMap')
_uv.uv.foreach_set('vector', [1.0, 0.5, 1.0, 1.0, 0.9375, 1.0, 0.9375, 0.5, 0.9375, 0.5, 0.9375, 1.0, 0.875, 1.0, 0.875, 0.5, 0.875, 0.5, 0.875, 1.0, 0.8125, 1.0, 0.8125, 0.5, 0.8125, 0.5, 0.8125, 1.0, 0.75, 1.0, 0.75, 0.5, 0.75, 0.5, 0.75, 1.0, 0.6875, 1.0, 0.6875, 0.5, 0.6875, 0.5, 0.6875, 1.0, 0.625, 1.0, 0.625, 0.5, 0.625, 0.5, 0.625, 1.0, 0.5625, 1.0, 0.5625, 0.5, 0.5625, 0.5, 0.5625, 1.0, 0.5, 1.0, 0.5, 0.5, 0.5, 0.5, 0.5, 1.0, 0.4375, 1.0, 0.4375, 0.5, 0.4375, 0.5, 0.4375, 1.0, 0.375, 1.0, 0.375, 0.5, 0.375, 0.5, 0.375, 1.0, 0.3125, 1.0, 0.3125, 0.5, 0.3125, 0.5, 0.3125, 1.0, 0.25, 1.0, 0.25, 0.5, 0.25, 0.5, 0.25, 1.0, 0.1875, 1.0, 0.1875, 0.5, 0.1875, 0.5, 0.1875, 1.0, 0.125, 1.0, 0.125, 0.5, 0.3418, 0.4717, 0.25, 0.49, 0.1582, 0.4717, 0.08029, 0.4197, 0.02827, 0.3418, 0.01, 0.25, 0.02827, 0.1582, 0.08029, 0.08029, 0.1582, 0.02827, 0.25, 0.01, 0.3418, 0.02827, 0.4197, 0.08029, 0.4717, 0.1582, 0.49, 0.25, 0.4717, 0.3418, 0.4197, 0.4197, 0.125, 0.5, 0.125, 1.0, 0.0625, 1.0, 0.0625, 0.5, 0.0625, 0.5, 0.0625, 1.0, 0.0, 1.0, 0.0, 0.5, 0.75, 0.49, 0.8418, 0.4717, 0.9197, 0.4197, 0.9717, 0.3418, 0.99, 0.25, 0.9717, 0.1582, 0.9197, 0.08029, 0.8418, 0.02827, 0.75, 0.01, 0.6582, 0.02827, 0.5803, 0.08029, 0.5283, 0.1582, 0.51, 0.25, 0.5283, 0.3418, 0.5803, 0.4197, 0.6582, 0.4717])
me_cylinder_002.update()
me_cube_005 = bpy.data.meshes.new('Cube.005')
me_cube_005.from_pydata([(-0.9668, -0.5481, -1.0), (-0.4747, 1.711, -0.2291), (-0.9668, 1.711, -0.6948), (-0.8287, -0.5481, -1.0), (-0.6775, -0.5481, -0.6948), (-0.3718, -0.5481, -0.4618), (-0.9668, 1.708, -1.0), (-0.8287, 1.709, -1.0), (-0.6775, 1.711, -0.6948), (-0.3718, 1.711, -0.4618), (-0.4747, -0.5481, -0.229), (-0.9668, -0.5481, -0.6948), (0.0, 1.711, -0.1299), (0.0, -0.5481, -0.3798), (0.0, 1.711, -0.3798), (0.0, -0.5481, -0.1298), (-0.766, 1.711, -0.4168), (-0.766, -0.5481, -0.4167), (-0.5472, 1.711, -0.5783), (-0.5472, -0.5481, -0.5783)], [], [(7, 3, 0, 6), (13, 5, 9, 14), (11, 4, 19, 17), (4, 3, 7, 8), (14, 9, 1, 12), (13, 15, 10, 5), (4, 11, 0, 3), (2, 6, 0, 11), (6, 2, 8, 7), (1, 10, 15, 12), (8, 2, 16, 18), (2, 11, 17, 16), (16, 17, 10, 1), (18, 16, 1, 9), (17, 19, 5, 10), (19, 18, 9, 5), (4, 8, 18, 19)])
_uv = me_cube_005.uv_layers.new(name='UVMap')
_uv.uv.foreach_set('vector', [0.2062, 0.5402, 0.375, 0.9823, 0.375, 1.0, 0.375, 0.6625, 0.5691, 0.8706, 0.551, 0.9295, 0.551, 0.9295, 0.5691, 0.8706, 0.4627, 1.0, 0.4583, 0.9803, 0.5047, 0.9549, 0.5306, 0.9664, 0.4583, 0.9803, 0.375, 0.9823, 0.2062, 0.5402, 0.4583, 0.9803, 0.5691, 0.8706, 0.551, 0.9295, 0.4763, 0.7698, 0.5691, 0.8706, 0.5691, 0.8706, 0.625, 0.8706, 0.5985, 0.9328, 0.551, 0.9295, 0.4583, 0.9803, 0.4627, 1.0, 0.375, 1.0, 0.375, 0.9823, 0.0, 0.0, 0.375, 0.6625, 0.375, 1.0, 0.4627, 1.0, 0.375, 0.6625, 0.0, 0.0, 0.4583, 0.9803, 0.2062, 0.5402, 0.4763, 0.7698, 0.5985, 0.9328, 0.625, 0.8706, 0.5691, 0.8706, 0.4583, 0.9803, 0.0, 0.0, 0.2382, 0.3849, 0.5047, 0.9549, 0.0, 0.0, 0.4627, 1.0, 0.5306, 0.9664, 0.2382, 0.3849, 0.2382, 0.3849, 0.5306, 0.9664, 0.5985, 0.9328, 0.4763, 0.7698, 0.5047, 0.9549, 0.2382, 0.3849, 0.4763, 0.7698, 0.551, 0.9295, 0.5306, 0.9664, 0.5047, 0.9549, 0.551, 0.9295, 0.5985, 0.9328, 0.5047, 0.9549, 0.5047, 0.9549, 0.551, 0.9295, 0.551, 0.9295, 0.4583, 0.9803, 0.4583, 0.9803, 0.5047, 0.9549, 0.5047, 0.9549])
me_cube_005.update()
me_cube_001 = bpy.data.meshes.new('Cube.001')
me_cube_001.from_pydata([(-0.9668, -0.5481, -1.0), (-0.4747, 1.711, -0.2291), (-0.9668, 1.711, -0.6948), (-0.8287, -0.5481, -1.0), (-0.6775, -0.5481, -0.6948), (-0.3718, -0.5481, -0.4618), (-0.9668, 1.708, -1.0), (-0.8287, 1.709, -1.0), (-0.6775, 1.711, -0.6948), (-0.3718, 1.711, -0.4618), (-0.4747, -0.5481, -0.229), (-0.9668, -0.5481, -0.6948), (0.0, 1.711, -0.1299), (0.0, -0.5481, -0.3798), (0.0, 1.711, -0.3798), (0.0, -0.5481, -0.1298), (-0.766, 1.711, -0.4168), (-0.766, -0.5481, -0.4167), (-0.5472, 1.711, -0.5783), (-0.5472, -0.5481, -0.5783)], [], [(7, 3, 0, 6), (13, 5, 9, 14), (11, 4, 19, 17), (4, 3, 7, 8), (14, 9, 1, 12), (13, 15, 10, 5), (4, 11, 0, 3), (2, 6, 0, 11), (6, 2, 8, 7), (1, 10, 15, 12), (8, 2, 16, 18), (2, 11, 17, 16), (16, 17, 10, 1), (18, 16, 1, 9), (17, 19, 5, 10), (19, 18, 9, 5), (4, 8, 18, 19)])
_uv = me_cube_001.uv_layers.new(name='UVMap')
_uv.uv.foreach_set('vector', [0.2062, 0.5402, 0.375, 0.9823, 0.375, 1.0, 0.375, 0.6625, 0.5691, 0.8706, 0.551, 0.9295, 0.551, 0.9295, 0.5691, 0.8706, 0.4627, 1.0, 0.4583, 0.9803, 0.5047, 0.9549, 0.5306, 0.9664, 0.4583, 0.9803, 0.375, 0.9823, 0.2062, 0.5402, 0.4583, 0.9803, 0.5691, 0.8706, 0.551, 0.9295, 0.4763, 0.7698, 0.5691, 0.8706, 0.5691, 0.8706, 0.625, 0.8706, 0.5985, 0.9328, 0.551, 0.9295, 0.4583, 0.9803, 0.4627, 1.0, 0.375, 1.0, 0.375, 0.9823, 0.0, 0.0, 0.375, 0.6625, 0.375, 1.0, 0.4627, 1.0, 0.375, 0.6625, 0.0, 0.0, 0.4583, 0.9803, 0.2062, 0.5402, 0.4763, 0.7698, 0.5985, 0.9328, 0.625, 0.8706, 0.5691, 0.8706, 0.4583, 0.9803, 0.0, 0.0, 0.2382, 0.3849, 0.5047, 0.9549, 0.0, 0.0, 0.4627, 1.0, 0.5306, 0.9664, 0.2382, 0.3849, 0.2382, 0.3849, 0.5306, 0.9664, 0.5985, 0.9328, 0.4763, 0.7698, 0.5047, 0.9549, 0.2382, 0.3849, 0.4763, 0.7698, 0.551, 0.9295, 0.5306, 0.9664, 0.5047, 0.9549, 0.551, 0.9295, 0.5985, 0.9328, 0.5047, 0.9549, 0.5047, 0.9549, 0.551, 0.9295, 0.551, 0.9295, 0.4583, 0.9803, 0.4583, 0.9803, 0.5047, 0.9549, 0.5047, 0.9549])
me_cube_001.update()
me_cube_007 = bpy.data.meshes.new('Cube.007')
me_cube_007.from_pydata([(-0.438, -0.3676, -0.168), (-0.438, -0.3676, 0.168), (-0.438, 1.019, -0.168), (-0.438, 1.019, 0.168), (0.0, 1.019, 0.168), (-0.3062, 1.019, -0.168), (0.0, -0.3676, 0.168), (-0.438, -0.3676, 0.08904), (-0.438, 1.019, 0.08904), (0.0, -0.3676, 0.08904), (0.0, 1.019, 0.08904), (-0.3062, -0.3676, -0.168), (-0.2063, -0.3676, 0.08904), (-0.2076, 1.019, 0.08904), (-0.3042, 1.019, -0.168), (-0.158, -0.1776, 0.328), (0.0, -0.1776, 0.328), (-0.158, 1.02, 0.228), (0.0, 1.02, 0.228)], [], [(7, 1, 3, 8), (9, 6, 1, 7, 12), (4, 3, 1, 6), (5, 11, 0, 2), (8, 3, 4, 10, 13), (2, 8, 13, 14), (0, 7, 8, 2), (11, 12, 7, 0), (12, 11, 14, 13), (6, 16, 15, 1), (4, 3, 17, 18), (16, 18, 17, 15), (15, 17, 3, 1)])
_uv = me_cube_007.uv_layers.new(name='UVMap')
_uv.uv.foreach_set('vector', [0.5662, 0.0, 0.625, 0.0, 0.625, 0.25, 0.5662, 0.25, 0.5662, 0.875, 0.625, 0.875, 0.625, 1.0, 0.5662, 1.0, 0.5662, 0.9339, 0.75, 0.5, 0.875, 0.5, 0.875, 0.75, 0.75, 0.75, 0.0, 0.0, 0.375, 0.9624, 0.375, 1.0, 0.375, 0.25, 0.5662, 0.25, 0.625, 0.25, 0.625, 0.375, 0.5662, 0.375, 0.5662, 0.3157, 0.375, 0.25, 0.5662, 0.25, 0.5662, 0.3157, 0.375, 0.2882, 0.375, 0.0, 0.5662, 0.0, 0.5662, 0.25, 0.375, 0.25, 0.375, 0.9624, 0.5662, 0.9339, 0.5662, 1.0, 0.375, 1.0, 0.5662, 0.9339, 0.375, 0.9624, 0.375, 0.2882, 0.5662, 0.3157, 0.625, 0.875, 0.625, 0.875, 0.625, 1.0, 0.625, 1.0, 0.75, 0.5, 0.875, 0.5, 0.875, 0.5, 0.75, 0.5, 0.625, 0.875, 0.75, 0.5, 0.875, 0.5, 0.625, 1.0, 0.0, 0.0, 0.0, 0.0, 0.0, 0.0, 0.0, 0.0])
me_cube_007.update()

# ---- objects
ob_turret = bpy.data.objects.new('turret', me_circle_001)
ob_supporto_tipo1 = bpy.data.objects.new('supporto_tipo1', me_cube_002)
ob_supporto = bpy.data.objects.new('supporto', me_cube_003)
ob_blocco_centrale = bpy.data.objects.new('blocco_centrale', me_cube_004)
ob_cylinder = bpy.data.objects.new('Cylinder', me_cylinder)
ob_cannone = bpy.data.objects.new('cannone', me_cylinder_001)
ob_cannone_001 = bpy.data.objects.new('cannone.001', me_cylinder_002)
ob_bocca_superiore = bpy.data.objects.new('bocca_superiore', me_cube_005)
ob_bocca_superiore_001 = bpy.data.objects.new('bocca_superiore.001', me_cube_001)
ob_cube = bpy.data.objects.new('Cube', me_cube_007)

# ---- transforms, parenting, visibility, modifiers, constraints
ob_turret.location = (0.0, 0.0, 0.0)
ob_supporto_tipo1.location = (0.0, 0.0, 2.6)
ob_supporto_tipo1.scale = (0.3728, 0.3995, 0.2663)
ob_supporto.location = (0.0, 0.0, 1.831)
ob_supporto.scale = (0.2953, 0.3434, 0.1904)
_m = ob_supporto.modifiers.new('Mirror', 'MIRROR')
_m.use_clip = True
ob_blocco_centrale.location = (0.0, 0.0, 2.352)
ob_blocco_centrale.scale = (0.4466, 0.92, 0.4)
_m = ob_blocco_centrale.modifiers.new('Boolean', 'BOOLEAN')
_m.object = ob_cylinder
ob_cylinder.location = (0.0, -0.5994, 2.2)
ob_cylinder.rotation_euler = (1.571, 2.22e-16, 2.22e-16)
ob_cylinder.scale = (0.7, 0.7, 0.2912)
ob_cannone.location = (0.0, -1.304, 2.2)
ob_cannone.rotation_euler = (1.571, -0.0, 0.0)
ob_cannone.scale = (0.83, 0.83, 0.747)
_m = ob_cannone.modifiers.new('Boolean', 'BOOLEAN')
_m.object = ob_cannone_001
ob_cannone_001.location = (0.0, -1.304, 2.2)
ob_cannone_001.rotation_euler = (1.571, -0.0, 0.0)
ob_cannone_001.scale = (0.415, 0.415, 0.8217)
ob_bocca_superiore.location = (0.0, -2.2, 2.5)
ob_bocca_superiore.scale = (0.2213, 0.2213, 0.2213)
_m = ob_bocca_superiore.modifiers.new('Mirror', 'MIRROR')
_m.use_clip = True
ob_bocca_superiore_001.location = (0.0, -2.2, 1.91)
ob_bocca_superiore_001.rotation_euler = (-0.0, 3.142, -0.0)
ob_bocca_superiore_001.scale = (0.2213, 0.2213, 0.2213)
_m = ob_bocca_superiore_001.modifiers.new('Mirror', 'MIRROR')
_m.use_clip = True
ob_cube.location = (0.0, -0.32, 2.358)
_m = ob_cube.modifiers.new('Mirror', 'MIRROR')
_m.use_clip = True

# ---- collection membership
col_collection.objects.link(ob_turret)
col_collection.objects.link(ob_supporto_tipo1)
col_collection.objects.link(ob_supporto)
col_collection.objects.link(ob_blocco_centrale)
col_collection.objects.link(ob_cylinder)
col_collection.objects.link(ob_cannone)
col_collection.objects.link(ob_cannone_001)
col_collection.objects.link(ob_bocca_superiore)
col_collection.objects.link(ob_bocca_superiore_001)
col_collection.objects.link(ob_cube)

# ---- scene / render settings (as saved in the file)
scene.frame_start = 1; scene.frame_end = 250; scene.frame_set(53)
scene.render.engine = 'BLENDER_EEVEE_NEXT'
scene.cycles.sampling_pattern = 'TABULATED_SOBOL'
scene.cycles.use_light_tree = False
scene.view_settings.view_transform = 'Filmic'
bpy.context.view_layer.update()

# ---- added for rendering (the .blend has no active camera and no usable light): camera, sun
cam_auto = bpy.data.cameras.new('AutoCamera')
cam_auto.lens = 50.0
cam_auto.sensor_width = 36.0
cam_auto.clip_end = 1000.0
ob_auto_camera = bpy.data.objects.new('AutoCamera', cam_auto)
scene.collection.objects.link(ob_auto_camera)
ob_auto_camera.location = (4.54613, -6.116, 5.14621)
ob_auto_camera.rotation_euler = (1.09748, -7.21219e-08, 0.694738)
scene.camera = ob_auto_camera
light_auto_sun = bpy.data.lights.new('AutoSun', 'SUN')
light_auto_sun.energy = 3.0
light_auto_sun.angle = 0.0523599
ob_auto_sun = bpy.data.objects.new('AutoSun', light_auto_sun)
scene.collection.objects.link(ob_auto_sun)
ob_auto_sun.rotation_euler = (0.872665, 0.174533, 0.523599)
bpy.context.view_layer.update()
